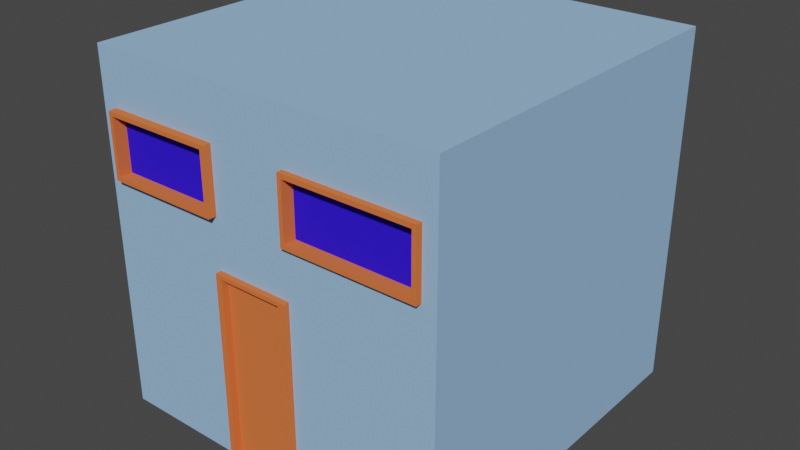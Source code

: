 # Source: Building6.blend  (saved by Blender 3.1.7; exported with 4.5.12 LTS)
import bpy
from mathutils import Matrix  # noqa: F401  (used for matrix-valued properties, if any)

bpy.ops.wm.read_factory_settings(use_empty=True)
scene = bpy.context.scene
scene.name = 'Scene'

# ---- collections
col_collection = bpy.data.collections.new('Collection'); scene.collection.children.link(col_collection)

# ---- materials (node trees are filled in below, after node groups)
mat_material = bpy.data.materials.new('Material')
mat_material.alpha_threshold = 0.0
mat_material.use_transparent_shadow = False
mat_material.diffuse_color = (0.3157, 0.5209, 0.8, 1.0)
mat_material.line_color = (0.0, 0.0, 0.0, 1.0)
mat_material_001 = bpy.data.materials.new('Material.001')
mat_material_001.use_transparent_shadow = False
mat_material_001.diffuse_color = (0.8, 0.1758, 0.0536, 1.0)
mat_material_002 = bpy.data.materials.new('Material.002')
mat_material_002.use_transparent_shadow = False
mat_material_002.diffuse_color = (0.03394, 0.01271, 0.8, 1.0)

# ---- material node trees

# ---- world
world_world = bpy.data.worlds.new('World'); scene.world = world_world
world_world.use_nodes = True; world_world.node_tree.nodes.clear()
_N = world_world.node_tree.nodes; _L = world_world.node_tree.links
n0 = _N.new('ShaderNodeOutputWorld'); n0.name = 'World Output'; n0.location = (300, 300)
n1 = _N.new('ShaderNodeBackground'); n1.name = 'Background'; n1.location = (10, 300)
n1.inputs[0].default_value = (0.05088, 0.05088, 0.05088, 1.0)
_L.new(n1.outputs[0], n0.inputs[0])
n0.is_active_output = True
world_world.color = (0.05088, 0.05088, 0.05088)
world_world.use_sun_shadow = False
world_world.sun_shadow_jitter_overblur = 0.0

# ---- meshes
me_cube = bpy.data.meshes.new('Cube')
me_cube.from_pydata([(1.0, 1.0, 1.0), (1.0, 1.0, -1.0), (1.0, -1.0, 1.0), (1.0, -1.0, -1.0), (-1.0, 1.0, 1.0), (-1.0, 1.0, -1.0), (-1.0, -1.0, 1.0), (-1.0, -1.0, -1.0), (-0.2587, 1.0, -1.0), (-0.2587, -1.0, 1.0), (-0.2587, -1.0, -1.0), (-0.2587, 1.0, 1.0), (0.1797, -1.0, -1.0), (0.1797, 1.0, 1.0), (0.1797, 1.0, -1.0), (0.1797, -1.0, 1.0), (1.0, 1.0, 0.0638), (-1.0, -1.0, 0.0638), (1.0, -1.0, 0.0638), (-1.0, 1.0, 0.0638), (-0.2587, 1.0, 0.0638), (-0.2587, -1.0, 0.0638), (0.1797, -1.0, 0.0638), (0.1797, 1.0, 0.0638), (-0.2218, -1.033, -0.9776), (0.1427, -1.033, -0.9776), (-0.2218, -1.033, 0.04142), (0.1427, -1.033, 0.04142), (-0.2587, -1.033, 0.0638), (-0.2587, -1.033, -1.0), (0.1797, -1.033, -1.0), (0.1797, -1.033, 0.0638), (-0.2218, -0.9936, -0.9776), (0.1427, -0.9936, -0.9776), (-0.2218, -0.9936, 0.04142), (0.1427, -0.9936, 0.04142), (-1.0, -1.0, 0.7007), (1.0, 1.0, 0.7007), (1.0, -1.0, 0.7007), (-1.0, 1.0, 0.7007), (-0.2587, 1.0, 0.7007), (-0.2587, -1.0, 0.7007), (0.1797, -1.0, 0.7007), (0.1797, 1.0, 0.7007), (1.0, 1.0, 0.344), (1.0, -1.0, 0.344), (-1.0, 1.0, 0.344), (-0.2587, 1.0, 0.344), (-0.2587, -1.0, 0.344), (0.1797, -1.0, 0.344), (0.1797, 1.0, 0.344), (-1.0, -1.0, 0.344), (-0.9132, 1.0, -1.0), (-0.9132, -1.0, 1.0), (-0.9132, -1.0, -1.0), (-0.9132, 1.0, 1.0), (-0.9132, 1.0, 0.0638), (-0.9132, -1.0, 0.0638), (-0.9132, 1.0, 0.7007), (-0.9132, -1.0, 0.7007), (-0.9132, -1.0, 0.344), (-0.9132, 1.0, 0.344), (-0.2816, -1.046, 0.6778), (-0.2816, -1.046, 0.3669), (-0.8903, -1.046, 0.6778), (-0.8903, -1.046, 0.3669), (-0.2587, -1.046, 0.7007), (-0.2587, -1.046, 0.344), (-0.9132, -1.046, 0.7007), (-0.9132, -1.046, 0.344), (-0.2816, -0.9731, 0.6778), (-0.2816, -0.9731, 0.3669), (-0.8903, -0.9731, 0.6778), (-0.8903, -0.9731, 0.3669), (0.923, -1.0, -1.0), (0.923, 1.0, 1.0), (0.923, 1.0, -1.0), (0.923, -1.0, 1.0), (0.923, -1.0, 0.0638), (0.923, 1.0, 0.0638), (0.923, -1.0, 0.7007), (0.923, 1.0, 0.7007), (0.923, 1.0, 0.344), (0.923, -1.0, 0.344), (0.2045, -1.033, 0.6759), (0.2045, -1.033, 0.3688), (0.8982, -1.033, 0.6759), (0.8982, -1.033, 0.3688), (0.923, -1.033, 0.7007), (0.1797, -1.033, 0.7007), (0.1797, -1.033, 0.344), (0.923, -1.033, 0.344), (0.2045, -0.9641, 0.6759), (0.2045, -0.9641, 0.3688), (0.8982, -0.9641, 0.6759), (0.8982, -0.9641, 0.3688)], [], [(55, 4, 6, 53), (59, 53, 6, 36), (36, 6, 4, 39), (76, 1, 3, 74), (37, 0, 2, 38), (81, 75, 0, 37), (58, 55, 11, 40), (52, 8, 10, 54), (42, 15, 9, 41), (13, 11, 9, 15), (75, 13, 15, 77), (80, 77, 15, 42), (40, 11, 13, 43), (8, 14, 12, 10), (8, 20, 23, 14), (74, 78, 22, 12), (10, 12, 30, 29), (52, 56, 20, 8), (76, 79, 16, 1), (1, 16, 18, 3), (7, 17, 19, 5), (54, 57, 17, 7), (27, 26, 34, 35), (21, 10, 29, 28), (22, 21, 28, 31), (12, 22, 31, 30), (24, 26, 28, 29), (25, 24, 29, 30), (27, 25, 30, 31), (26, 27, 31, 28), (33, 35, 34, 32), (24, 25, 33, 32), (25, 27, 35, 33), (26, 24, 32, 34), (47, 40, 43, 50), (80, 42, 89, 88), (49, 42, 41, 48), (61, 58, 40, 47), (82, 81, 37, 44), (44, 37, 38, 45), (51, 36, 39, 46), (60, 59, 36, 51), (57, 60, 51, 17), (17, 51, 46, 19), (16, 44, 45, 18), (79, 82, 44, 16), (56, 61, 47, 20), (22, 49, 48, 21), (78, 83, 49, 22), (20, 47, 50, 23), (19, 46, 61, 56), (21, 48, 60, 57), (41, 59, 68, 66), (46, 39, 58, 61), (10, 21, 57, 54), (5, 19, 56, 52), (5, 52, 54, 7), (39, 4, 55, 58), (41, 9, 53, 59), (11, 55, 53, 9), (65, 63, 71, 73), (59, 60, 69, 68), (48, 41, 66, 67), (60, 48, 67, 69), (62, 63, 67, 66), (64, 62, 66, 68), (63, 65, 69, 67), (65, 64, 68, 69), (71, 70, 72, 73), (63, 62, 70, 71), (64, 65, 73, 72), (62, 64, 72, 70), (18, 45, 83, 78), (23, 50, 82, 79), (50, 43, 81, 82), (45, 38, 80, 83), (14, 23, 79, 76), (3, 18, 78, 74), (38, 2, 77, 80), (0, 75, 77, 2), (43, 13, 75, 81), (14, 76, 74, 12), (87, 86, 94, 95), (83, 80, 88, 91), (42, 49, 90, 89), (49, 83, 91, 90), (84, 86, 88, 89), (85, 84, 89, 90), (87, 85, 90, 91), (86, 87, 91, 88), (95, 94, 92, 93), (84, 85, 93, 92), (85, 87, 95, 93), (86, 84, 92, 94)])
me_cube.polygons.foreach_set('material_index', [0, 0, 0, 0, 0, 0, 0, 0, 0, 0, 0, 0, 0, 0, 0, 0, 1, 0, 0, 0, 0, 0, 1, 1, 1, 1, 1, 1, 1, 1, 1, 1, 1, 1, 0, 1, 0, 0, 0, 0, 0, 0, 0, 0, 0, 0, 0, 0, 0, 0, 0, 0, 1, 0, 0, 0, 0, 0, 0, 0, 1, 1, 1, 1, 1, 1, 1, 1, 2, 1, 1, 1, 0, 0, 0, 0, 0, 0, 0, 0, 0, 0, 1, 1, 1, 1, 1, 1, 1, 1, 2, 1, 1, 1])
_uv = me_cube.uv_layers.new(name='UVMap')
_uv.uv.foreach_set('vector', [0.8125, 0.5, 0.875, 0.5, 0.875, 0.75, 0.8125, 0.75, 0.5625, 0.9375, 0.625, 0.9375, 0.625, 1.0, 0.5625, 1.0, 0.5625, 0.0, 0.625, 0.0, 0.625, 0.25, 0.5625, 0.25, 0.3438, 0.5, 0.375, 0.5, 0.375, 0.75, 0.3438, 0.75, 0.5625, 0.5, 0.625, 0.5, 0.625, 0.75, 0.5625, 0.75, 0.5625, 0.4688, 0.625, 0.4688, 0.625, 0.5, 0.5625, 0.5, 0.5625, 0.3125, 0.625, 0.3125, 0.625, 0.375, 0.5625, 0.375, 0.1875, 0.5, 0.25, 0.5, 0.25, 0.75, 0.1875, 0.75, 0.5625, 0.8125, 0.625, 0.8125, 0.625, 0.875, 0.5625, 0.875, 0.6875, 0.5, 0.75, 0.5, 0.75, 0.75, 0.6875, 0.75, 0.6562, 0.5, 0.6875, 0.5, 0.6875, 0.75, 0.6562, 0.75, 0.5625, 0.7812, 0.625, 0.7812, 0.625, 0.8125, 0.5625, 0.8125, 0.5625, 0.375, 0.625, 0.375, 0.625, 0.4375, 0.5625, 0.4375, 0.25, 0.5, 0.3125, 0.5, 0.3125, 0.75, 0.25, 0.75, 0.375, 0.375, 0.5, 0.375, 0.5, 0.4375, 0.375, 0.4375, 0.375, 0.7812, 0.5, 0.7812, 0.5, 0.8125, 0.375, 0.8125, 0.25, 0.75, 0.3125, 0.75, 0.3125, 0.75, 0.25, 0.75, 0.375, 0.3125, 0.5, 0.3125, 0.5, 0.375, 0.375, 0.375, 0.375, 0.4688, 0.5, 0.4688, 0.5, 0.5, 0.375, 0.5, 0.375, 0.5, 0.5, 0.5, 0.5, 0.75, 0.375, 0.75, 0.375, 0.0, 0.5, 0.0, 0.5, 0.25, 0.375, 0.25, 0.375, 0.9375, 0.5, 0.9375, 0.5, 1.0, 0.375, 1.0, 0.4974, 0.8178, 0.4974, 0.8697, 0.4974, 0.8697, 0.4974, 0.8178, 0.5, 0.875, 0.375, 0.875, 0.375, 0.875, 0.5, 0.875, 0.5, 0.8125, 0.5, 0.875, 0.5, 0.875, 0.5, 0.8125, 0.375, 0.8125, 0.5, 0.8125, 0.5, 0.8125, 0.375, 0.8125, 0.3776, 0.8697, 0.4974, 0.8697, 0.5, 0.875, 0.375, 0.875, 0.3776, 0.8178, 0.3776, 0.8697, 0.375, 0.875, 0.375, 0.8125, 0.4974, 0.8178, 0.3776, 0.8178, 0.375, 0.8125, 0.5, 0.8125, 0.4974, 0.8697, 0.4974, 0.8178, 0.5, 0.8125, 0.5, 0.875, 0.3776, 0.8178, 0.4974, 0.8178, 0.4974, 0.8697, 0.3776, 0.8697, 0.3776, 0.8697, 0.3776, 0.8178, 0.3776, 0.8178, 0.3776, 0.8697, 0.3776, 0.8178, 0.4974, 0.8178, 0.4974, 0.8178, 0.3776, 0.8178, 0.4974, 0.8697, 0.3776, 0.8697, 0.3776, 0.8697, 0.4974, 0.8697, 0.5312, 0.375, 0.5625, 0.375, 0.5625, 0.4375, 0.5312, 0.4375, 0.5625, 0.7812, 0.5625, 0.8125, 0.5625, 0.8125, 0.5625, 0.7812, 0.5312, 0.8125, 0.5625, 0.8125, 0.5625, 0.875, 0.5312, 0.875, 0.5312, 0.3125, 0.5625, 0.3125, 0.5625, 0.375, 0.5312, 0.375, 0.5312, 0.4688, 0.5625, 0.4688, 0.5625, 0.5, 0.5312, 0.5, 0.5312, 0.5, 0.5625, 0.5, 0.5625, 0.75, 0.5312, 0.75, 0.5312, 0.0, 0.5625, 0.0, 0.5625, 0.25, 0.5312, 0.25, 0.5312, 0.9375, 0.5625, 0.9375, 0.5625, 1.0, 0.5312, 1.0, 0.5, 0.9375, 0.5312, 0.9375, 0.5312, 1.0, 0.5, 1.0, 0.5, 0.0, 0.5312, 0.0, 0.5312, 0.25, 0.5, 0.25, 0.5, 0.5, 0.5312, 0.5, 0.5312, 0.75, 0.5, 0.75, 0.5, 0.4688, 0.5312, 0.4688, 0.5312, 0.5, 0.5, 0.5, 0.5, 0.3125, 0.5312, 0.3125, 0.5312, 0.375, 0.5, 0.375, 0.5, 0.8125, 0.5312, 0.8125, 0.5312, 0.875, 0.5, 0.875, 0.5, 0.7812, 0.5312, 0.7812, 0.5312, 0.8125, 0.5, 0.8125, 0.5, 0.375, 0.5312, 0.375, 0.5312, 0.4375, 0.5, 0.4375, 0.5, 0.25, 0.5312, 0.25, 0.5312, 0.3125, 0.5, 0.3125, 0.5, 0.875, 0.5312, 0.875, 0.5312, 0.9375, 0.5, 0.9375, 0.5625, 0.875, 0.5625, 0.9375, 0.5625, 0.9375, 0.5625, 0.875, 0.5312, 0.25, 0.5625, 0.25, 0.5625, 0.3125, 0.5312, 0.3125, 0.375, 0.875, 0.5, 0.875, 0.5, 0.9375, 0.375, 0.9375, 0.375, 0.25, 0.5, 0.25, 0.5, 0.3125, 0.375, 0.3125, 0.125, 0.5, 0.1875, 0.5, 0.1875, 0.75, 0.125, 0.75, 0.5625, 0.25, 0.625, 0.25, 0.625, 0.3125, 0.5625, 0.3125, 0.5625, 0.875, 0.625, 0.875, 0.625, 0.9375, 0.5625, 0.9375, 0.75, 0.5, 0.8125, 0.5, 0.8125, 0.75, 0.75, 0.75, 0.5333, 0.9353, 0.5333, 0.8772, 0.5333, 0.8772, 0.5333, 0.9353, 0.5625, 0.9375, 0.5312, 0.9375, 0.5312, 0.9375, 0.5625, 0.9375, 0.5312, 0.875, 0.5625, 0.875, 0.5625, 0.875, 0.5312, 0.875, 0.5312, 0.9375, 0.5312, 0.875, 0.5312, 0.875, 0.5312, 0.9375, 0.5605, 0.8772, 0.5333, 0.8772, 0.5312, 0.875, 0.5625, 0.875, 0.5605, 0.9353, 0.5605, 0.8772, 0.5625, 0.875, 0.5625, 0.9375, 0.5333, 0.8772, 0.5333, 0.9353, 0.5312, 0.9375, 0.5312, 0.875, 0.5333, 0.9353, 0.5605, 0.9353, 0.5625, 0.9375, 0.5312, 0.9375, 0.5333, 0.8772, 0.5605, 0.8772, 0.5605, 0.9353, 0.5333, 0.9353, 0.5333, 0.8772, 0.5605, 0.8772, 0.5605, 0.8772, 0.5333, 0.8772, 0.5605, 0.9353, 0.5333, 0.9353, 0.5333, 0.9353, 0.5605, 0.9353, 0.5605, 0.8772, 0.5605, 0.9353, 0.5605, 0.9353, 0.5605, 0.8772, 0.5, 0.75, 0.5312, 0.75, 0.5312, 0.7812, 0.5, 0.7812, 0.5, 0.4375, 0.5312, 0.4375, 0.5312, 0.4688, 0.5, 0.4688, 0.5312, 0.4375, 0.5625, 0.4375, 0.5625, 0.4688, 0.5312, 0.4688, 0.5312, 0.75, 0.5625, 0.75, 0.5625, 0.7812, 0.5312, 0.7812, 0.375, 0.4375, 0.5, 0.4375, 0.5, 0.4688, 0.375, 0.4688, 0.375, 0.75, 0.5, 0.75, 0.5, 0.7812, 0.375, 0.7812, 0.5625, 0.75, 0.625, 0.75, 0.625, 0.7812, 0.5625, 0.7812, 0.625, 0.5, 0.6562, 0.5, 0.6562, 0.75, 0.625, 0.75, 0.5625, 0.4375, 0.625, 0.4375, 0.625, 0.4688, 0.5625, 0.4688, 0.3125, 0.5, 0.3438, 0.5, 0.3438, 0.75, 0.3125, 0.75, 0.5334, 0.7823, 0.5603, 0.7823, 0.5603, 0.7823, 0.5334, 0.7823, 0.5312, 0.7812, 0.5625, 0.7812, 0.5625, 0.7812, 0.5312, 0.7812, 0.5625, 0.8125, 0.5312, 0.8125, 0.5312, 0.8125, 0.5625, 0.8125, 0.5312, 0.8125, 0.5312, 0.7812, 0.5312, 0.7812, 0.5312, 0.8125, 0.5603, 0.8115, 0.5603, 0.7823, 0.5625, 0.7812, 0.5625, 0.8125, 0.5334, 0.8115, 0.5603, 0.8115, 0.5625, 0.8125, 0.5312, 0.8125, 0.5334, 0.7823, 0.5334, 0.8115, 0.5312, 0.8125, 0.5312, 0.7812, 0.5603, 0.7823, 0.5334, 0.7823, 0.5312, 0.7812, 0.5625, 0.7812, 0.5334, 0.7823, 0.5603, 0.7823, 0.5603, 0.8115, 0.5334, 0.8115, 0.5603, 0.8115, 0.5334, 0.8115, 0.5334, 0.8115, 0.5603, 0.8115, 0.5334, 0.8115, 0.5334, 0.7823, 0.5334, 0.7823, 0.5334, 0.8115, 0.5603, 0.7823, 0.5603, 0.8115, 0.5603, 0.8115, 0.5603, 0.7823])
me_cube.materials.append(mat_material)
me_cube.materials.append(mat_material_001)
me_cube.materials.append(mat_material_002)
me_cube.use_remesh_preserve_volume = False
me_cube.use_remesh_preserve_attributes = False
me_cube.use_mirror_vertex_groups = False
me_cube.update()

# ---- objects
ob_cube = bpy.data.objects.new('Cube', me_cube)

# ---- transforms, parenting, visibility, modifiers, constraints
ob_cube.location = (0.0, 0.0, 0.0)
ob_cube.lock_rotations_4d = False
ob_cube.empty_display_type = 'ARROWS'
ob_cube.lineart.crease_threshold = 0.0

# ---- collection membership
col_collection.objects.link(ob_cube)

# ---- scene / render settings (as saved in the file)
scene.frame_start = 1; scene.frame_end = 250; scene.frame_set(1)
scene.render.engine = 'BLENDER_EEVEE_NEXT'
scene.cycles.sampling_pattern = 'TABULATED_SOBOL'
scene.cycles.use_light_tree = False
scene.view_settings.view_transform = 'Filmic'
bpy.context.view_layer.update()

# ---- added for rendering (the .blend has no active camera and no usable light): camera, sun
cam_auto = bpy.data.cameras.new('AutoCamera')
cam_auto.lens = 50.0
cam_auto.sensor_width = 36.0
cam_auto.clip_end = 1000.0
ob_auto_camera = bpy.data.objects.new('AutoCamera', cam_auto)
scene.collection.objects.link(ob_auto_camera)
ob_auto_camera.location = (3.22971, -3.89855, 2.58377)
ob_auto_camera.rotation_euler = (1.09748, -7.21219e-08, 0.694738)
scene.camera = ob_auto_camera
light_auto_sun = bpy.data.lights.new('AutoSun', 'SUN')
light_auto_sun.energy = 3.0
light_auto_sun.angle = 0.0523599
ob_auto_sun = bpy.data.objects.new('AutoSun', light_auto_sun)
scene.collection.objects.link(ob_auto_sun)
ob_auto_sun.rotation_euler = (0.872665, 0.174533, 0.523599)
bpy.context.view_layer.update()
